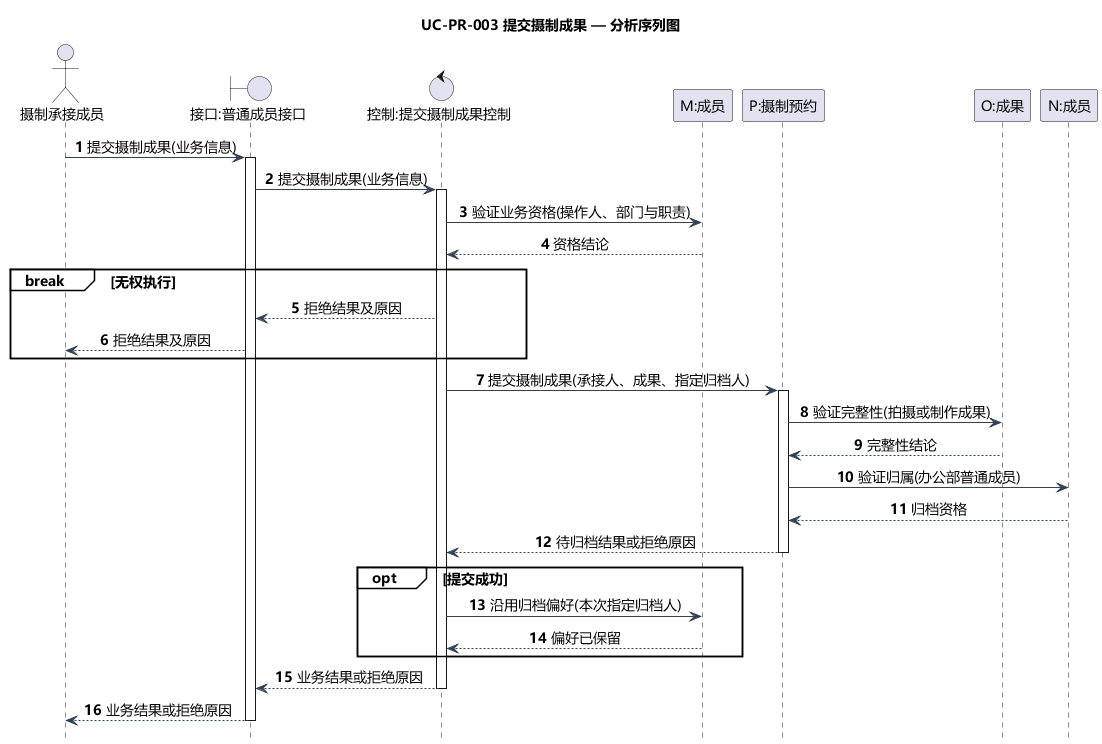

The diagram above was rendered by PlantUML. Its source (embedded in the PNG):
@startuml
title UC-PR-003 提交摄制成果 — 分析序列图
skinparam defaultFontName Microsoft YaHei
skinparam defaultFontSize 14
skinparam shadowing false
skinparam backgroundColor white
skinparam classAttributeIconSize 0
skinparam classBackgroundColor #F5FAFF
skinparam classBorderColor #46637F
skinparam ArrowColor #334155
skinparam nodesep 35
skinparam ranksep 45
hide footbox
autonumber
skinparam sequenceMessageAlign center
skinparam sequenceGroupBackgroundColor white
actor "摄制承接成员" as A
boundary "接口:普通成员接口" as B
control "控制:提交摄制成果控制" as C
participant "M:成员" as M
participant "P:摄制预约" as P
participant "O:成果" as O
participant "N:成员" as N
A -> B: 提交摄制成果(业务信息)
activate B
B -> C: 提交摄制成果(业务信息)
activate C
C -> M: 验证业务资格(操作人、部门与职责)
M --> C: 资格结论
break 无权执行
  C --> B: 拒绝结果及原因
  B --> A: 拒绝结果及原因
end

C -> P: 提交摄制成果(承接人、成果、指定归档人)
activate P
P -> O: 验证完整性(拍摄或制作成果)
O --> P: 完整性结论
P -> N: 验证归属(办公部普通成员)
N --> P: 归档资格
P --> C: 待归档结果或拒绝原因
deactivate P
opt 提交成功
  C -> M: 沿用归档偏好(本次指定归档人)
  M --> C: 偏好已保留
end

C --> B: 业务结果或拒绝原因
deactivate C
B --> A: 业务结果或拒绝原因
deactivate B
@enduml